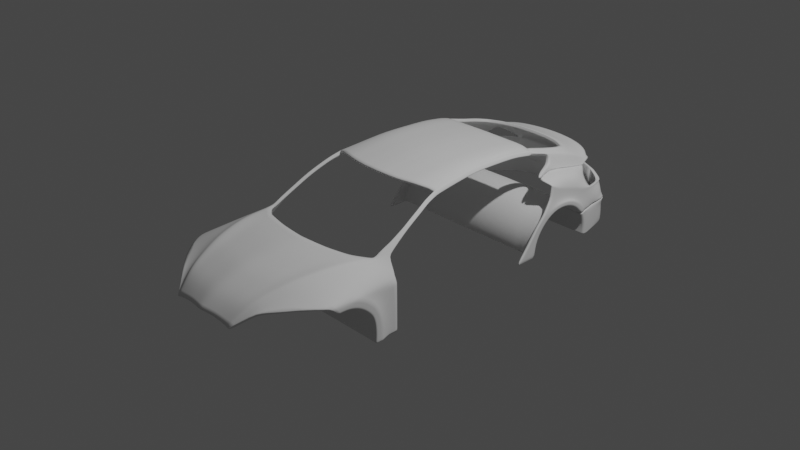 # Source: Trunk.blend  (saved by Blender 3.2.14; exported with 4.5.12 LTS)
import bpy
from mathutils import Matrix  # noqa: F401  (used for matrix-valued properties, if any)

bpy.ops.wm.read_factory_settings(use_empty=True)
scene = bpy.context.scene
scene.name = 'Scene'

# ---- collections
col_collection = bpy.data.collections.new('Collection'); scene.collection.children.link(col_collection)
col_refs = bpy.data.collections.new('Refs'); scene.collection.children.link(col_refs)
col_car_body = bpy.data.collections.new('Car_body'); scene.collection.children.link(col_car_body)

# ---- node groups
ng_auto_smooth = bpy.data.node_groups.new('Auto Smooth', 'GeometryNodeTree')
_s = ng_auto_smooth.interface.new_socket(name='Geometry', in_out='OUTPUT', socket_type='NodeSocketGeometry')
_s = ng_auto_smooth.interface.new_socket(name='Geometry', in_out='INPUT', socket_type='NodeSocketGeometry')
_s = ng_auto_smooth.interface.new_socket(name='Angle', in_out='INPUT', socket_type='NodeSocketFloat')
_s.subtype = 'ANGLE'
_s.min_value = 0.0
_s.max_value = 3.142
ng_auto_smooth.is_modifier = True
_N = ng_auto_smooth.nodes; _L = ng_auto_smooth.links
n0 = _N.new('NodeGroupOutput'); n0.name = 'Group Output'; n0.location = (480, -100)
n1 = _N.new('NodeGroupInput'); n1.name = 'Group Input'; n1.location = (-420, -300)
n2 = _N.new('NodeGroupInput'); n2.name = 'Group Input.001'; n2.location = (-60, -100)
n3 = _N.new('GeometryNodeSetShadeSmooth'); n3.name = 'Set Shade Smooth'; n3.location = (120, -100)
n3.domain = 'EDGE'
n4 = _N.new('GeometryNodeSetShadeSmooth'); n4.name = 'Set Shade Smooth.001'; n4.location = (300, -100)
n5 = _N.new('GeometryNodeInputMeshEdgeAngle'); n5.name = 'Edge Angle'; n5.location = (-420, -220)
n6 = _N.new('GeometryNodeInputEdgeSmooth'); n6.name = 'Is Edge Smooth'; n6.location = (-60, -160)
n7 = _N.new('GeometryNodeInputShadeSmooth'); n7.name = 'Is Face Smooth'; n7.location = (-240, -340)
n8 = _N.new('FunctionNodeBooleanMath'); n8.name = 'Boolean Math'; n8.location = (-60, -220)
n9 = _N.new('FunctionNodeCompare'); n9.name = 'Compare'; n9.location = (-240, -180)
n9.operation = 'LESS_EQUAL'
_L.new(n5.outputs[0], n9.inputs[0])
_L.new(n4.outputs[0], n0.inputs[0])
_L.new(n1.outputs[1], n9.inputs[1])
_L.new(n9.outputs[0], n8.inputs[0])
_L.new(n7.outputs[0], n8.inputs[1])
_L.new(n2.outputs[0], n3.inputs[0])
_L.new(n6.outputs[0], n3.inputs[1])
_L.new(n3.outputs[0], n4.inputs[0])
_L.new(n8.outputs[0], n3.inputs[2])
n0.is_active_output = True

# ---- world
world_world = bpy.data.worlds.new('World'); scene.world = world_world
world_world.use_nodes = True; world_world.node_tree.nodes.clear()
_N = world_world.node_tree.nodes; _L = world_world.node_tree.links
n0 = _N.new('ShaderNodeOutputWorld'); n0.name = 'World Output'; n0.location = (300, 300)
n1 = _N.new('ShaderNodeBackground'); n1.name = 'Background'; n1.location = (10, 300)
n1.inputs[0].default_value = (0.05088, 0.05088, 0.05088, 1.0)
_L.new(n1.outputs[0], n0.inputs[0])
n0.is_active_output = True
world_world.color = (0.05088, 0.05088, 0.05088)
world_world.use_sun_shadow = False
world_world.sun_shadow_jitter_overblur = 0.0

# ---- cameras
cam_camera = bpy.data.cameras.new('Camera')
cam_camera.clip_end = 100.0
cam_camera.ortho_scale = 7.314

# ---- lights
light_light = bpy.data.lights.new('Light', 'POINT')
light_light.transmission_factor = 0.0
light_light.energy = 1000.0
light_light.shadow_soft_size = 0.1
light_light.shadow_maximum_resolution = 0.006
light_light.use_absolute_resolution = True

# ---- meshes
me_plane = bpy.data.meshes.new('Plane')
me_plane.from_pydata([(0.3862, -2.395, -0.1115), (-8.134e-19, -2.426, -0.06539), (0.0, -1.251, 0.2435), (1.045e-17, -1.529, 0.2477), (1.288e-17, -1.789, 0.2102), (0.7232, -2.064, 0.06678), (1.336e-17, -2.121, 0.1283), (0.5654, -2.212, 0.04166), (8.658e-18, -2.288, 0.05776), (1.454e-17, -1.954, 0.1848), (0.08163, -2.415, -0.06813), (0.1622, -2.404, -0.07088), (0.346, -2.397, -0.09748), (0.3728, -2.398, -0.1034), (0.7258, -1.049, 0.2195), (0.592, -1.155, 0.235), (0.3088, -1.213, 0.2324), (0.1508, -1.234, 0.2379), (0.6877, -1.373, 0.2634), (0.5557, -1.422, 0.2377), (0.2856, -1.457, 0.2421), (0.1415, -1.493, 0.2453), (0.6221, -1.663, 0.2361), (0.4985, -1.705, 0.2053), (0.2445, -1.731, 0.2078), (0.1222, -1.76, 0.209), (0.512, -2.034, 0.143), (0.4305, -2.061, 0.1224), (0.2039, -2.081, 0.1243), (0.1019, -2.101, 0.1263), (0.4542, -2.212, 0.07254), (0.3927, -2.243, 0.05565), (0.1845, -2.257, 0.05812), (0.09491, -2.27, 0.06048), (0.5692, -1.846, 0.205), (0.4647, -1.876, 0.1787), (0.2242, -1.905, 0.1816), (0.1121, -1.929, 0.1832), (0.3861, -2.396, -0.11), (0.752, -1.019, 0.2187), (0.7203, -1.37, 0.231), (0.6524, -1.661, 0.203), (0.5378, -2.032, 0.1088), (0.4794, -2.209, 0.03844), (0.6028, -1.844, 0.1699), (0.8546, -0.9586, 0.1523), (0.8789, -1.267, 0.1581), (0.8801, -1.578, 0.141), (0.8207, -1.948, 0.07731), (0.8705, -1.777, 0.1097), (0.9242, -0.9156, 0.06074), (0.9485, -1.177, 0.06107), (0.9842, -1.515, 0.06602), (0.9842, -1.728, 0.06476), (0.9498, -0.9169, 0.0002975), (0.9491, -1.138, 0.0006297), (0.9842, -1.363, 0.0156), (0.9498, -0.9169, -0.08212), (0.9484, -1.097, -0.08149), (0.9842, -1.246, -0.07415), (0.9498, -0.9169, -0.1865), (0.9484, -1.062, -0.1858), (0.9842, -1.173, -0.1767), (0.9498, -0.9169, -0.3257), (0.9484, -1.035, -0.3249), (0.9842, -1.14, -0.3123), (0.9498, -0.9169, -0.4393), (0.9484, -1.028, -0.4386), (0.9842, -1.135, -0.4293), (0.9498, -0.9169, -0.5134), (0.9484, -1.021, -0.5134), (0.9842, -1.134, -0.5134), (0.755, -0.9256, 0.2685), (0.7916, -0.9041, 0.2448), (0.8163, -0.8915, 0.2122), (0.7573, -0.8236, 0.3131), (0.7857, -0.8075, 0.2976), (0.8042, -0.7982, 0.2775), (0.7522, -0.712, 0.3678), (0.7716, -0.7018, 0.3556), (0.7886, -0.6959, 0.3402), (0.748, -0.6403, 0.4043), (0.7653, -0.6301, 0.3931), (0.777, -0.6242, 0.3777), (0.7369, -0.5532, 0.4496), (0.7542, -0.543, 0.4385), (0.7659, -0.5371, 0.4231), (0.721, -0.4473, 0.4983), (0.7382, -0.4371, 0.4871), (0.75, -0.4312, 0.4717), (0.6967, -0.3197, 0.5549), (0.714, -0.3096, 0.5438), (0.7257, -0.3036, 0.5283), (0.6777, -0.1858, 0.5948), (0.6853, -0.1813, 0.59), (0.7024, -0.1788, 0.5526), (0.6068, -0.2033, 0.613), (0.5358, -0.2314, 0.6242), (0.4541, -0.2558, 0.6315), (0.3778, -0.2717, 0.6315), (0.2998, -0.2866, 0.6315), (0.2061, -0.2992, 0.6334), (0.1298, -0.3034, 0.6334), (0.05136, -0.3066, 0.6352), (0.0001766, -0.3085, 0.6345), (0.257, -2.398, -0.08226), (0.4466, -1.186, 0.2321), (0.4206, -1.44, 0.2399), (0.3715, -1.718, 0.2065), (0.3172, -2.071, 0.1233), (0.2886, -2.25, 0.05688), (0.3445, -1.89, 0.1801), (0.6452, -0.1938, 0.6042), (0.6614, -0.1898, 0.5994), (0.982, -1.521, -0.02307), (0.982, -1.648, -0.02522), (0.982, -1.393, -0.06766), (0.982, -1.307, -0.1386), (0.982, -1.239, -0.2102), (0.982, -1.21, -0.3126), (0.982, -1.205, -0.4262), (0.982, -1.209, -0.5134), (-7.451e-06, -1.521, -0.02307), (-7.451e-06, -1.648, -0.02522), (-7.451e-06, -1.393, -0.06766), (-7.451e-06, -1.307, -0.1386), (-7.451e-06, -1.239, -0.2102), (-7.451e-06, -1.21, -0.3126), (-7.451e-06, -1.205, -0.4262), (-7.451e-06, -1.209, -0.5102), (0.9607, -1.21, -0.3126), (0.9607, -1.205, -0.4262), (0.9607, -1.307, -0.1386), (0.9607, -1.239, -0.2102), (0.9607, -1.521, -0.02307), (0.9607, -1.393, -0.06766), (0.9607, -1.209, -0.5102), (0.9607, -1.648, -0.02522), (0.6407, 0.3957, 0.6481), (0.6482, 0.4001, 0.6432), (0.6654, 0.4027, 0.6086), (0.5894, 0.3759, 0.6679), (0.5358, 0.3501, 0.6802), (0.4541, 0.3257, 0.6875), (0.3778, 0.3098, 0.6875), (0.2998, 0.2949, 0.6875), (0.2061, 0.2823, 0.6894), (0.1298, 0.278, 0.6894), (0.05136, 0.2749, 0.6912), (0.0001766, 0.273, 0.6905), (0.6081, 0.3876, 0.6601), (0.6244, 0.3917, 0.6553), (0.632, 0.9626, 0.6279), (0.6396, 0.9671, 0.623), (0.6568, 0.9697, 0.5856), (0.5831, 0.9356, 0.6481), (0.5358, 0.9171, 0.6572), (0.4541, 0.8927, 0.6646), (0.3778, 0.8768, 0.6646), (0.2998, 0.8618, 0.6646), (0.2061, 0.8492, 0.6664), (0.1298, 0.845, 0.6664), (0.05136, 0.8418, 0.6682), (0.0001766, 0.8399, 0.6675), (0.5995, 0.9546, 0.6372), (0.6158, 0.9586, 0.6324), (0.6424, 1.242, 0.5815), (0.65, 1.242, 0.5766), (0.6671, 1.242, 0.5393), (0.5872, 1.242, 0.5975), (0.5358, 1.242, 0.6109), (0.4541, 1.242, 0.6182), (0.3778, 1.242, 0.6182), (0.2998, 1.242, 0.6182), (0.2061, 1.242, 0.62), (0.1298, 1.242, 0.62), (0.05136, 1.242, 0.6219), (0.0001766, 1.242, 0.6212), (0.6099, 1.242, 0.5908), (0.6261, 1.242, 0.586), (0.1298, -0.1403, 0.6491), (0.2061, -0.1361, 0.6491), (0.05136, -0.1435, 0.6509), (0.6326, -0.03069, 0.6199), (0.6469, -0.02667, 0.6151), (0.5953, -0.04246, 0.6308), (0.6631, -0.02264, 0.6106), (0.0001766, -0.1454, 0.6502), (0.5358, -0.06822, 0.6399), (0.6707, -0.0182, 0.6057), (0.4541, -0.0926, 0.6472), (0.6879, -0.01561, 0.5683), (0.3778, -0.1085, 0.6472), (0.2998, -0.1234, 0.6472)], [], [(41, 47, 46, 40), (44, 49, 47, 41), (5, 48, 49, 44, 42), (43, 7, 5, 42), (38, 0, 7, 43), (39, 45, 73, 72), (6, 29, 37, 9), (29, 28, 36, 37), (109, 27, 35, 111), (27, 26, 34, 35), (1, 10, 33, 8), (10, 11, 32, 33), (105, 12, 31, 110), (12, 13, 30, 31), (8, 33, 29, 6), (33, 32, 28, 29), (110, 31, 27, 109), (31, 30, 26, 27), (9, 37, 25, 4), (37, 36, 24, 25), (111, 35, 23, 108), (35, 34, 22, 23), (4, 25, 21, 3), (25, 24, 20, 21), (108, 23, 19, 107), (23, 22, 18, 19), (3, 21, 17, 2), (21, 20, 16, 17), (107, 19, 15, 106), (19, 18, 14, 15), (26, 42, 44, 34), (13, 38, 43, 30), (30, 43, 42, 26), (34, 44, 41, 22), (22, 41, 40, 18), (18, 40, 39, 14), (46, 47, 52, 51), (47, 49, 53, 52), (45, 46, 51, 50), (49, 48, 53), (51, 52, 56, 55), (50, 51, 55, 54), (55, 56, 59, 58), (54, 55, 58, 57), (58, 59, 62, 61), (57, 58, 61, 60), (61, 62, 65, 64), (60, 61, 64, 63), (64, 65, 68, 67), (63, 64, 67, 66), (67, 68, 71, 70), (66, 67, 70, 69), (45, 50, 74, 73), (72, 73, 76, 75), (73, 74, 77, 76), (75, 76, 79, 78), (76, 77, 80, 79), (78, 79, 82, 81), (79, 80, 83, 82), (81, 82, 85, 84), (82, 83, 86, 85), (84, 85, 88, 87), (85, 86, 89, 88), (87, 88, 91, 90), (88, 89, 92, 91), (90, 91, 94, 93), (91, 92, 95, 94), (189, 139, 138, 186), (20, 107, 106, 16), (24, 108, 107, 20), (36, 111, 108, 24), (32, 110, 109, 28), (11, 105, 110, 32), (28, 109, 111, 36), (65, 62, 118, 119), (56, 52, 114, 116), (68, 65, 119, 120), (59, 56, 116, 117), (71, 68, 120, 121), (52, 53, 115, 114), (62, 59, 117, 118), (131, 130, 127, 128), (133, 132, 125, 126), (135, 134, 122, 124), (136, 131, 128, 129), (130, 133, 126, 127), (132, 135, 124, 125), (134, 137, 123, 122), (114, 115, 137, 134), (117, 116, 135, 132), (119, 118, 133, 130), (121, 120, 131, 136), (116, 114, 134, 135), (118, 117, 132, 133), (120, 119, 130, 131), (181, 146, 147, 180), (180, 147, 148, 182), (184, 151, 150, 183), (183, 150, 141, 185), (138, 139, 153, 152), (182, 148, 149, 187), (186, 138, 151, 184), (185, 141, 142, 188), (188, 142, 143, 190), (189, 191, 140, 139), (190, 143, 144, 192), (192, 144, 145, 193), (193, 145, 146, 181), (152, 153, 167, 166), (146, 145, 159, 160), (147, 146, 160, 161), (139, 140, 154, 153), (148, 147, 161, 162), (141, 150, 164, 155), (149, 148, 162, 163), (142, 141, 155, 156), (150, 151, 165, 164), (143, 142, 156, 157), (151, 138, 152, 165), (144, 143, 157, 158), (145, 144, 158, 159), (160, 159, 173, 174), (93, 94, 189, 186), (161, 160, 174, 175), (153, 154, 168, 167), (162, 161, 175, 176), (155, 164, 178, 169), (163, 162, 176, 177), (156, 155, 169, 170), (164, 165, 179, 178), (157, 156, 170, 171), (165, 152, 166, 179), (158, 157, 171, 172), (159, 158, 172, 173), (100, 193, 181, 101), (99, 192, 193, 100), (98, 190, 192, 99), (94, 95, 191, 189), (97, 188, 190, 98), (96, 185, 188, 97), (93, 186, 184, 113), (103, 182, 187, 104), (112, 183, 185, 96), (113, 184, 183, 112), (102, 180, 182, 103), (101, 181, 180, 102), (40, 46, 45, 39)])
me_plane.polygons.foreach_set('use_smooth', [True] * 147)
_k = {(0, 38): 0.2902, (2, 17): 0.30196, (5, 7): 0.2902, (0, 7): 0.2902, (1, 10): 0.2902, (10, 11): 0.2902, (12, 105): 0.2902, (12, 13): 0.2902, (14, 39): 0.30196, (14, 15): 0.30196, (16, 106): 0.30196, (16, 17): 0.30196, (13, 38): 0.2902, (5, 48): 0.2902, (52, 53): 0.2902, (48, 53): 0.2902, (52, 56): 0.82353, (50, 54): 0.2902, (56, 59): 1.0, (54, 57): 0.2902, (59, 62): 1.0, (57, 60): 0.2902, (62, 65): 1.0, (60, 63): 0.2902, (65, 68): 1.0, (63, 66): 0.2902, (69, 70): 0.2902, (70, 71): 0.2902, (68, 71): 1.0, (66, 69): 0.2902, (50, 74): 0.2902, (39, 72): 0.30196, (74, 77): 0.2902, (72, 75): 0.30196, (77, 80): 0.2902, (75, 78): 0.30196, (80, 83): 0.2902, (78, 81): 0.30196, (83, 86): 0.2902, (81, 84): 0.30196, (86, 89): 0.2902, (84, 87): 0.30196, (89, 92): 0.2902, (87, 90): 0.30196, (92, 95): 0.2902, (90, 93): 0.30196, (96, 112): 0.30196, (96, 97): 0.30196, (97, 98): 0.30196, (98, 99): 0.30196, (99, 100): 0.30196, (100, 101): 0.30196, (101, 102): 0.30196, (102, 103): 0.30196, (103, 104): 0.30196, (11, 105): 0.2902, (15, 106): 0.30196, (112, 113): 0.30196, (93, 113): 0.30196, (114, 115): 0.2902, (114, 116): 0.2902, (116, 117): 0.2902, (117, 118): 0.2902, (118, 119): 0.2902, (119, 120): 0.2902, (120, 121): 0.2902, (141, 150): 0.30196, (141, 142): 0.30196, (142, 143): 0.30196, (143, 144): 0.30196, (144, 145): 0.30196, (145, 146): 0.30196, (146, 147): 0.30196, (147, 148): 0.30196, (148, 149): 0.30196, (150, 151): 0.30196, (138, 151): 0.30196, (93, 186): 1.0, (155, 164): 0.30196, (155, 156): 0.30196, (156, 157): 0.30196, (157, 158): 0.30196, (158, 159): 0.30196, (159, 160): 0.30196, (160, 161): 0.30196, (161, 162): 0.30196, (162, 163): 0.30196, (164, 165): 0.30196, (152, 165): 0.30196, (138, 152): 1.0, (169, 178): 0.30196, (169, 170): 0.30196, (170, 171): 0.30196, (171, 172): 0.30196, (172, 173): 0.30196, (173, 174): 0.30196, (174, 175): 0.30196, (175, 176): 0.30196, (176, 177): 0.30196, (178, 179): 0.30196, (166, 179): 0.30196, (152, 166): 1.0, (138, 186): 1.0}
me_plane.attributes.new('crease_edge', 'FLOAT', 'EDGE').data.foreach_set('value', [_k.get((min(e.vertices), max(e.vertices)), 0.0) for e in me_plane.edges])
_uv = me_plane.uv_layers.new(name='UVMap')
_uv.uv.foreach_set('vector', [0.9598, 0.5579, 0.9999, 0.5538, 1.0, 0.7705, 0.9598, 0.7705, 0.9568, 0.4229, 0.997, 0.4228, 0.9999, 0.5538, 0.9598, 0.5579, 0.9962, 0.2607, 0.9959, 0.2834, 0.997, 0.4228, 0.9568, 0.4229, 0.9558, 0.2834, 0.9576, 0.1393, 0.9978, 0.1394, 0.9962, 0.2607, 0.9558, 0.2834, 0.9553, 4.899e-05, 1.0, 0.0, 0.9978, 0.1394, 0.9576, 0.1393, 0.9598, 1.0, 1.0, 1.0, 1.0, 1.0, 0.9598, 1.0, 0.4967, 0.2835, 0.5965, 0.2835, 0.5977, 0.423, 0.4979, 0.423, 0.5965, 0.2835, 0.6964, 0.2835, 0.6975, 0.4229, 0.5977, 0.423, 0.7463, 0.2834, 0.7962, 0.2834, 0.7973, 0.4229, 0.7474, 0.4229, 0.7962, 0.2834, 0.9404, 0.2834, 0.9415, 0.4229, 0.7973, 0.4229, 0.5, 0.0, 0.6, 0.0, 0.5974, 0.1393, 0.4974, 0.1393, 0.6, 0.0, 0.7, 0.0, 0.6975, 0.1393, 0.5974, 0.1393, 0.8096, 1.059e-05, 0.911, 2.861e-05, 0.7976, 0.1393, 0.7476, 0.1393, 0.911, 2.861e-05, 0.9411, 3.636e-05, 0.9421, 0.1393, 0.7976, 0.1393, 0.4974, 0.1393, 0.5974, 0.1393, 0.5965, 0.2835, 0.4967, 0.2835, 0.5974, 0.1393, 0.6975, 0.1393, 0.6964, 0.2835, 0.5965, 0.2835, 0.7476, 0.1393, 0.7976, 0.1393, 0.7962, 0.2834, 0.7463, 0.2834, 0.7976, 0.1393, 0.9421, 0.1393, 0.9404, 0.2834, 0.7962, 0.2834, 0.4979, 0.423, 0.5977, 0.423, 0.6, 0.5579, 0.5, 0.5579, 0.5977, 0.423, 0.6975, 0.4229, 0.7, 0.5579, 0.6, 0.5579, 0.7474, 0.4229, 0.7973, 0.4229, 0.8, 0.5579, 0.75, 0.5579, 0.7973, 0.4229, 0.9415, 0.4229, 0.9444, 0.5579, 0.8, 0.5579, 0.5, 0.5579, 0.6, 0.5579, 0.6, 0.7705, 0.5, 0.7705, 0.6, 0.5579, 0.7, 0.5579, 0.7, 0.7705, 0.6, 0.7705, 0.75, 0.5579, 0.8, 0.5579, 0.8, 0.7705, 0.75, 0.7705, 0.8, 0.5579, 0.9444, 0.5579, 0.9444, 0.7705, 0.8, 0.7705, 0.5, 0.7705, 0.6, 0.7705, 0.6, 1.0, 0.5, 1.0, 0.6, 0.7705, 0.7, 0.7705, 0.7, 1.0, 0.6, 1.0, 0.75, 0.7705, 0.8, 0.7705, 0.8697, 0.9685, 0.7851, 0.9893, 0.8, 0.7705, 0.9444, 0.7705, 0.9444, 1.0, 0.8697, 0.9685, 0.9404, 0.2834, 0.9558, 0.2834, 0.9568, 0.4229, 0.9415, 0.4229, 0.9411, 3.636e-05, 0.9553, 4.899e-05, 0.9576, 0.1393, 0.9421, 0.1393, 0.9421, 0.1393, 0.9576, 0.1393, 0.9558, 0.2834, 0.9404, 0.2834, 0.9415, 0.4229, 0.9568, 0.4229, 0.9598, 0.5579, 0.9444, 0.5579, 0.9444, 0.5579, 0.9598, 0.5579, 0.9598, 0.7705, 0.9444, 0.7705, 0.9444, 0.7705, 0.9598, 0.7705, 0.9598, 1.0, 0.9444, 1.0, 1.0, 0.7705, 0.9999, 0.5538, 1.0, 0.5579, 1.0, 0.7705, 0.9999, 0.5538, 0.997, 0.4228, 0.997, 0.4228, 1.0, 0.5579, 1.0, 1.0, 1.0, 0.7705, 1.0, 0.7705, 1.0, 1.0, 0.997, 0.4228, 0.9959, 0.2834, 0.997, 0.4228, 1.0, 0.7705, 1.0, 0.5579, 1.0, 0.5579, 1.0, 0.7705, 1.0, 1.0, 1.0, 0.7705, 1.0, 0.7705, 1.0, 1.0, 1.0, 0.7705, 1.0, 0.5579, 1.0, 0.5579, 1.0, 0.762, 1.0, 1.0, 1.0, 0.7705, 1.0, 0.762, 1.0, 1.0, 1.0, 0.762, 1.0, 0.5579, 1.0, 0.5579, 1.0, 0.762, 1.0, 1.0, 1.0, 0.762, 1.0, 0.762, 1.0, 1.0, 1.0, 0.762, 1.0, 0.5579, 1.0, 0.5579, 1.0, 0.762, 1.0, 1.0, 1.0, 0.762, 1.0, 0.762, 1.0, 1.0, 1.0, 0.762, 1.0, 0.5579, 1.0, 0.5579, 1.0, 0.762, 1.0, 1.0, 1.0, 0.762, 1.0, 0.762, 1.0, 1.0, 1.0, 0.762, 1.0, 0.5579, 1.0, 0.5579, 1.0, 0.762, 1.0, 1.0, 1.0, 0.762, 1.0, 0.762, 1.0, 1.0, 1.0, 1.0, 1.0, 1.0, 1.0, 1.0, 1.0, 1.0, 0.9598, 1.0, 1.0, 1.0, 1.0, 1.0, 0.9598, 1.0, 1.0, 1.0, 1.0, 1.0, 1.0, 1.0, 1.0, 1.0, 0.9598, 1.0, 1.0, 1.0, 1.0, 1.0, 0.9598, 1.0, 1.0, 1.0, 1.0, 1.0, 1.0, 1.0, 1.0, 1.0, 0.9598, 1.0, 1.0, 1.0, 1.0, 1.0, 0.9598, 1.0, 1.0, 1.0, 1.0, 1.0, 1.0, 1.0, 1.0, 1.0, 0.9598, 1.0, 1.0, 1.0, 1.0, 1.0, 0.9598, 1.0, 1.0, 1.0, 1.0, 1.0, 1.0, 1.0, 1.0, 1.0, 0.9598, 1.0, 1.0, 1.0, 1.0, 1.0, 0.9598, 1.0, 1.0, 1.0, 1.0, 1.0, 1.0, 1.0, 1.0, 1.0, 0.9598, 1.0, 1.0, 1.0, 1.0, 1.0, 0.9598, 1.0, 1.0, 1.0, 1.0, 1.0, 1.0, 1.0, 1.0, 1.0, 0.9598, 1.0, 1.0, 1.0, 1.0, 1.0, 0.9598, 1.0, 1.0, 1.0, 1.0, 1.0, 1.0, 1.0, 1.0, 1.0, 1.0, 1.0, 1.0, 1.0, 0.9598, 1.0, 0.9598, 1.0, 0.7, 0.7705, 0.75, 0.7705, 0.7851, 0.9893, 0.7, 1.0, 0.7, 0.5579, 0.75, 0.5579, 0.75, 0.7705, 0.7, 0.7705, 0.6975, 0.4229, 0.7474, 0.4229, 0.75, 0.5579, 0.7, 0.5579, 0.6975, 0.1393, 0.7476, 0.1393, 0.7463, 0.2834, 0.6964, 0.2835, 0.7, 0.0, 0.8096, 1.059e-05, 0.7476, 0.1393, 0.6975, 0.1393, 0.6964, 0.2835, 0.7463, 0.2834, 0.7474, 0.4229, 0.6975, 0.4229, 1.0, 0.5579, 1.0, 0.5579, 1.0, 0.5579, 1.0, 0.5579, 1.0, 0.5579, 1.0, 0.5579, 1.0, 0.5579, 1.0, 0.5579, 1.0, 0.5579, 1.0, 0.5579, 1.0, 0.5579, 1.0, 0.5579, 1.0, 0.5579, 1.0, 0.5579, 1.0, 0.5579, 1.0, 0.5579, 1.0, 0.5579, 1.0, 0.5579, 1.0, 0.5579, 1.0, 0.5579, 1.0, 0.5579, 0.997, 0.4228, 0.997, 0.4228, 1.0, 0.5579, 1.0, 0.5579, 1.0, 0.5579, 1.0, 0.5579, 1.0, 0.5579, 1.0, 0.5579, 1.0, 0.5579, 1.0, 0.5579, 1.0, 0.5579, 1.0, 0.5579, 1.0, 0.5579, 1.0, 0.5579, 1.0, 0.5579, 1.0, 0.5579, 1.0, 0.5579, 1.0, 0.5579, 1.0, 0.5579, 1.0, 0.5579, 1.0, 0.5579, 1.0, 0.5579, 1.0, 0.5579, 1.0, 0.5579, 1.0, 0.5579, 1.0, 0.5579, 1.0, 0.5579, 1.0, 0.5579, 1.0, 0.5579, 1.0, 0.5579, 1.0, 0.5579, 1.0, 0.5579, 0.997, 0.4228, 0.997, 0.4228, 1.0, 0.5579, 1.0, 0.5579, 0.997, 0.4228, 0.997, 0.4228, 1.0, 0.5579, 1.0, 0.5579, 1.0, 0.5579, 1.0, 0.5579, 1.0, 0.5579, 1.0, 0.5579, 1.0, 0.5579, 1.0, 0.5579, 1.0, 0.5579, 1.0, 0.5579, 1.0, 0.5579, 1.0, 0.5579, 1.0, 0.5579, 1.0, 0.5579, 1.0, 0.5579, 1.0, 0.5579, 1.0, 0.5579, 1.0, 0.5579, 1.0, 0.5579, 1.0, 0.5579, 1.0, 0.5579, 1.0, 0.5579, 1.0, 0.5579, 1.0, 0.5579, 1.0, 0.5579, 0.0, 0.0, 0.0, 0.0, 0.0, 0.0, 0.0, 0.0, 0.0, 0.0, 0.0, 0.0, 0.0, 0.0, 0.0, 0.0, 0.0, 0.0, 0.0, 0.0, 0.0, 0.0, 0.0, 0.0, 0.0, 0.0, 0.0, 0.0, 0.0, 0.0, 0.0, 0.0, 0.9598, 1.0, 1.0, 1.0, 1.0, 1.0, 0.9598, 1.0, 0.0, 0.0, 0.0, 0.0, 0.0, 0.0, 0.0, 0.0, 0.0, 0.0, 0.0, 0.0, 0.0, 0.0, 0.0, 0.0, 0.0, 0.0, 0.0, 0.0, 0.0, 0.0, 0.0, 0.0, 0.0, 0.0, 0.0, 0.0, 0.0, 0.0, 0.0, 0.0, 1.0, 1.0, 1.0, 1.0, 1.0, 1.0, 1.0, 1.0, 0.0, 0.0, 0.0, 0.0, 0.0, 0.0, 0.0, 0.0, 0.0, 0.0, 0.0, 0.0, 0.0, 0.0, 0.0, 0.0, 0.0, 0.0, 0.0, 0.0, 0.0, 0.0, 0.0, 0.0, 0.9598, 1.0, 1.0, 1.0, 1.0, 1.0, 0.9598, 1.0, 0.0, 0.0, 0.0, 0.0, 0.0, 0.0, 0.0, 0.0, 0.0, 0.0, 0.0, 0.0, 0.0, 0.0, 0.0, 0.0, 1.0, 1.0, 1.0, 1.0, 1.0, 1.0, 1.0, 1.0, 0.0, 0.0, 0.0, 0.0, 0.0, 0.0, 0.0, 0.0, 0.0, 0.0, 0.0, 0.0, 0.0, 0.0, 0.0, 0.0, 0.0, 0.0, 0.0, 0.0, 0.0, 0.0, 0.0, 0.0, 0.0, 0.0, 0.0, 0.0, 0.0, 0.0, 0.0, 0.0, 0.0, 0.0, 0.0, 0.0, 0.0, 0.0, 0.0, 0.0, 0.0, 0.0, 0.0, 0.0, 0.0, 0.0, 0.0, 0.0, 0.0, 0.0, 0.0, 0.0, 0.0, 0.0, 0.0, 0.0, 0.0, 0.0, 0.0, 0.0, 0.0, 0.0, 0.0, 0.0, 0.0, 0.0, 0.0, 0.0, 0.0, 0.0, 0.0, 0.0, 0.0, 0.0, 0.0, 0.0, 0.0, 0.0, 0.0, 0.0, 0.9598, 1.0, 1.0, 1.0, 1.0, 1.0, 0.9598, 1.0, 0.0, 0.0, 0.0, 0.0, 0.0, 0.0, 0.0, 0.0, 1.0, 1.0, 1.0, 1.0, 1.0, 1.0, 1.0, 1.0, 0.0, 0.0, 0.0, 0.0, 0.0, 0.0, 0.0, 0.0, 0.0, 0.0, 0.0, 0.0, 0.0, 0.0, 0.0, 0.0, 0.0, 0.0, 0.0, 0.0, 0.0, 0.0, 0.0, 0.0, 0.0, 0.0, 0.0, 0.0, 0.0, 0.0, 0.0, 0.0, 0.0, 0.0, 0.0, 0.0, 0.0, 0.0, 0.0, 0.0, 0.0, 0.0, 0.0, 0.0, 0.0, 0.0, 0.0, 0.0, 0.0, 0.0, 0.0, 0.0, 0.0, 0.0, 0.0, 0.0, 0.0, 0.0, 0.0, 0.0, 0.0, 0.0, 0.0, 0.0, 0.0, 0.0, 0.0, 0.0, 0.0, 0.0, 0.0, 0.0, 0.0, 0.0, 0.0, 0.0, 0.0, 0.0, 0.0, 0.0, 0.0, 0.0, 0.0, 0.0, 0.0, 0.0, 0.0, 0.0, 0.0, 0.0, 0.0, 0.0, 0.0, 0.0, 0.0, 0.0, 1.0, 1.0, 1.0, 1.0, 1.0, 1.0, 1.0, 1.0, 0.0, 0.0, 0.0, 0.0, 0.0, 0.0, 0.0, 0.0, 0.0, 0.0, 0.0, 0.0, 0.0, 0.0, 0.0, 0.0, 0.0, 0.0, 0.0, 0.0, 0.0, 0.0, 0.0, 0.0, 0.0, 0.0, 0.0, 0.0, 0.0, 0.0, 0.0, 0.0, 0.0, 0.0, 0.0, 0.0, 0.0, 0.0, 0.0, 0.0, 0.0, 0.0, 0.0, 0.0, 0.0, 0.0, 0.0, 0.0, 0.0, 0.0, 0.0, 0.0, 0.0, 0.0, 0.0, 0.0, 0.0, 0.0, 0.0, 0.0, 0.0, 0.0, 0.0, 0.0, 0.9598, 0.7705, 1.0, 0.7705, 1.0, 1.0, 0.9598, 1.0])
me_plane.update()
me_plane_002 = bpy.data.meshes.new('Plane.002')
me_plane_002.from_pydata([(0.65, 1.237, 0.5714), (0.6671, 1.238, 0.5645), (0.5753, 1.237, 0.5942), (0.65, 2.222, 0.2833), (0.6671, 2.204, 0.2519), (0.5358, 2.301, 0.3176), (0.3778, 2.368, 0.3249), (0.2061, 2.409, 0.3267), (0.0001766, 2.425, 0.3279), (0.3778, 2.227, 0.3065), (0.3778, 1.954, 0.4311), (0.2061, 1.99, 0.4305), (0.2061, 2.264, 0.3079), (0.65, 2.1, 0.2752), (0.65, 1.903, 0.3768), (0.65, 1.706, 0.4345), (0.65, 1.509, 0.4921), (0.6671, 2.083, 0.27), (0.6671, 1.89, 0.3699), (0.6671, 1.697, 0.4275), (0.6671, 1.504, 0.4851), (0.0001766, 1.997, 0.4326), (0.0001766, 2.278, 0.3088), (0.575, 1.518, 0.5175), (0.5754, 1.721, 0.469), (0.5358, 1.868, 0.4351), (0.5358, 2.169, 0.3009), (0.3786, 2.378, 0.1223), (0.4107, 2.356, 0.1207), (0.3251, 2.41, 0.1265), (0.2351, 2.412, 0.1265), (0.129, 2.414, 0.1265), (0.000178, 2.414, 0.1265), (0.3792, 2.333, 0.02378), (0.4491, 2.322, 0.02022), (0.2751, 2.381, -0.05396), (0.2136, 2.387, -0.05396), (0.119, 2.394, -0.05396), (0.0001812, 2.393, -0.05396), (0.2351, 2.329, 0.1265), (0.3251, 2.327, 0.1265), (0.129, 2.331, 0.1265), (0.000178, 2.331, 0.1265), (0.3786, 2.295, 0.1223), (0.2136, 2.304, -0.05396), (0.2751, 2.298, -0.05396), (0.119, 2.312, -0.05396), (0.0001812, 2.31, -0.05396), (0.3792, 2.25, 0.02378), (0.7077, 2.049, 0.2128), (0.7062, 1.991, 0.2203), (0.7072, 1.816, 0.254), (0.7073, 1.643, 0.2924), (0.7075, 1.454, 0.3153), (0.6881, 2.251, -0.003321), (0.6785, 2.284, 0.08114), (0.4156, 2.351, 0.108), (0.3787, 2.373, 0.1099), (0.3787, 2.29, 0.1099), (0.1277, 2.329, 0.1036), (0.0001784, 2.328, 0.1036), (0.3187, 2.323, 0.1036), (0.2324, 2.326, 0.1036), (0.6797, 2.279, 0.07044), (0.702, 2.071, 0.221), (0.7007, 2.004, 0.23), (0.7016, 1.826, 0.273), (0.7017, 1.651, 0.3141), (0.7019, 1.461, 0.3805), (0.8088, 1.21, 0.3298), (0.8031, 1.217, 0.3563), (0.3453, 2.415, -0.1097), (0.4706, 2.366, -0.105), (0.2772, 2.419, -0.1206), (0.2136, 2.424, -0.1253), (0.119, 2.428, -0.1253), (0.0001812, 2.428, -0.1253), (0.6914, 2.268, -0.1057), (0.2769, 2.413, -0.1101), (0.3506, 2.402, -0.08871), (0.4672, 2.359, -0.08528), (0.6909, 2.265, -0.08959), (0.2136, 2.418, -0.1141), (0.119, 2.423, -0.1141), (0.0001812, 2.422, -0.1141)], [], [(13, 3, 5, 26), (17, 4, 3, 13), (5, 6, 9, 26), (25, 26, 9, 10), (15, 24, 23, 16), (14, 25, 24, 15), (13, 26, 25, 14), (11, 12, 22, 21), (8, 7, 31, 32), (16, 23, 2, 0), (1, 20, 16, 0), (20, 19, 15, 16), (19, 18, 14, 15), (18, 17, 13, 14), (10, 9, 12, 11), (63, 56, 28, 55), (64, 65, 50, 49), (67, 68, 53, 52), (65, 66, 51, 50), (66, 67, 52, 51), (5, 29, 30, 6), (7, 6, 30, 31), (3, 4, 28, 27), (5, 3, 27, 29), (6, 7, 12, 9), (7, 8, 22, 12), (57, 56, 34, 33), (35, 36, 44, 45), (33, 35, 45, 48), (30, 29, 40, 39), (29, 27, 43, 40), (79, 80, 72, 71), (84, 83, 75, 76), (60, 59, 46, 47), (62, 61, 45, 44), (61, 58, 48, 45), (59, 62, 44, 46), (31, 30, 39, 41), (36, 37, 46, 44), (32, 31, 41, 42), (57, 33, 48, 58), (37, 38, 47, 46), (27, 57, 58, 43), (41, 39, 62, 59), (40, 43, 58, 61), (39, 40, 61, 62), (42, 41, 59, 60), (27, 28, 56, 57), (54, 34, 56, 63), (18, 19, 67, 66), (17, 18, 66, 65), (19, 20, 68, 67), (4, 17, 65, 64), (83, 82, 74, 75), (82, 78, 73, 74), (81, 80, 34, 54), (78, 79, 71, 73), (53, 68, 70, 69), (35, 33, 79, 78), (77, 72, 80, 81), (36, 35, 78, 82), (37, 36, 82, 83), (38, 37, 83, 84), (33, 34, 80, 79)])
me_plane_002.polygons.foreach_set('use_smooth', [True] * 64)
_k = {(0, 1): 0.60784, (0, 2): 0.60784, (5, 6): 0.17255, (6, 7): 0.17255, (7, 8): 0.17255, (3, 5): 0.17255, (1, 20): 1.0, (2, 23): 1.0, (23, 24): 1.0, (24, 25): 1.0, (10, 25): 1.0, (11, 21): 1.0, (10, 11): 1.0, (4, 28): 1.0, (49, 50): 1.0, (50, 51): 1.0, (51, 52): 1.0, (52, 53): 1.0, (55, 63): 1.0, (4, 64): 1.0, (28, 55): 1.0, (54, 63): 1.0, (49, 64): 1.0, (20, 68): 1.0, (53, 69): 1.0, (68, 70): 1.0, (71, 72): 0.65882, (73, 74): 0.65882, (74, 75): 0.65882, (75, 76): 0.65882, (71, 73): 0.65882, (72, 77): 0.65882, (77, 81): 1.0, (54, 81): 1.0}
me_plane_002.attributes.new('crease_edge', 'FLOAT', 'EDGE').data.foreach_set('value', [_k.get((min(e.vertices), max(e.vertices)), 0.0) for e in me_plane_002.edges])
_uv = me_plane_002.uv_layers.new(name='UVMap')
_uv.uv.foreach_set('vector', [0.0, 0.0, 0.0, 0.0, 0.0, 0.0, 0.0, 0.0, 0.0, 0.0, 0.0, 0.0, 0.0, 0.0, 0.0, 0.0, 0.0, 0.0, 0.0, 0.0, 0.0, 0.0, 0.0, 0.0, 0.0, 0.0, 0.0, 0.0, 0.0, 0.0, 0.0, 0.0, 0.0, 0.0, 0.0, 0.0, 0.0, 0.0, 0.0, 0.0, 0.0, 0.0, 0.0, 0.0, 0.0, 0.0, 0.0, 0.0, 0.0, 0.0, 0.0, 0.0, 0.0, 0.0, 0.0, 0.0, 0.0, 0.0, 0.0, 0.0, 0.0, 0.0, 0.0, 0.0, 0.0, 0.0, 0.0, 0.0, 0.0, 0.0, 0.0, 0.0, 0.0, 0.0, 0.0, 0.0, 0.0, 0.0, 0.0, 0.0, 0.0, 0.0, 0.0, 0.0, 0.0, 0.0, 0.0, 0.0, 0.0, 0.0, 0.0, 0.0, 0.0, 0.0, 0.0, 0.0, 0.0, 0.0, 0.0, 0.0, 0.0, 0.0, 0.0, 0.0, 0.0, 0.0, 0.0, 0.0, 0.0, 0.0, 0.0, 0.0, 0.0, 0.0, 0.0, 0.0, 0.0, 0.0, 0.0, 0.0, 0.0, 0.0, 0.0, 0.0, 0.0, 0.0, 0.0, 0.0, 0.0, 0.0, 0.0, 0.0, 0.0, 0.0, 0.0, 0.0, 0.0, 0.0, 0.0, 0.0, 0.0, 0.0, 0.0, 0.0, 0.0, 0.0, 0.0, 0.0, 0.0, 0.0, 0.0, 0.0, 0.0, 0.0, 0.0, 0.0, 0.0, 0.0, 0.0, 0.0, 0.0, 0.0, 0.0, 0.0, 0.0, 0.0, 0.0, 0.0, 0.0, 0.0, 0.0, 0.0, 0.0, 0.0, 0.0, 0.0, 0.0, 0.0, 0.0, 0.0, 0.0, 0.0, 0.0, 0.0, 0.0, 0.0, 0.0, 0.0, 0.0, 0.0, 0.0, 0.0, 0.0, 0.0, 0.0, 0.0, 0.0, 0.0, 0.0, 0.0, 0.0, 0.0, 0.0, 0.0, 0.0, 0.0, 0.0, 0.0, 0.0, 0.0, 0.0, 0.0, 0.0, 0.0, 0.0, 0.0, 0.0, 0.0, 0.0, 0.0, 0.0, 0.0, 0.0, 0.0, 0.0, 0.0, 0.0, 0.0, 0.0, 0.0, 0.0, 0.0, 0.0, 0.0, 0.0, 0.0, 0.0, 0.0, 0.0, 0.0, 0.0, 0.0, 0.0, 0.0, 0.0, 0.0, 0.0, 0.0, 0.0, 0.0, 0.0, 0.0, 0.0, 0.0, 0.0, 0.0, 0.0, 0.0, 0.0, 0.0, 0.0, 0.0, 0.0, 0.0, 0.0, 0.0, 0.0, 0.0, 0.0, 0.0, 0.0, 0.0, 0.0, 0.0, 0.0, 0.0, 0.0, 0.0, 0.0, 0.0, 0.0, 0.0, 0.0, 0.0, 0.0, 0.0, 0.0, 0.0, 0.0, 0.0, 0.0, 0.0, 0.0, 0.0, 0.0, 0.0, 0.0, 0.0, 0.0, 0.0, 0.0, 0.0, 0.0, 0.0, 0.0, 0.0, 0.0, 0.0, 0.0, 0.0, 0.0, 0.0, 0.0, 0.0, 0.0, 0.0, 0.0, 0.0, 0.0, 0.0, 0.0, 0.0, 0.0, 0.0, 0.0, 0.0, 0.0, 0.0, 0.0, 0.0, 0.0, 0.0, 0.0, 0.0, 0.0, 0.0, 0.0, 0.0, 0.0, 0.0, 0.0, 0.0, 0.0, 0.0, 0.0, 0.0, 0.0, 0.0, 0.0, 0.0, 0.0, 0.0, 0.0, 0.0, 0.0, 0.0, 0.0, 0.0, 0.0, 0.0, 0.0, 0.0, 0.0, 0.0, 0.0, 0.0, 0.0, 0.0, 0.0, 0.0, 0.0, 0.0, 0.0, 0.0, 0.0, 0.0, 0.0, 0.0, 0.0, 0.0, 0.0, 0.0, 0.0, 0.0, 0.0, 0.0, 0.0, 0.0, 0.0, 0.0, 0.0, 0.0, 0.0, 0.0, 0.0, 0.0, 0.0, 0.0, 0.0, 0.0, 0.0, 0.0, 0.0, 0.0, 0.0, 0.0, 0.0, 0.0, 0.0, 0.0, 0.0, 0.0, 0.0, 0.0, 0.0, 0.0, 0.0, 0.0, 0.0, 0.0, 0.0, 0.0, 0.0, 0.0, 0.0, 0.0, 0.0, 0.0, 0.0, 0.0, 0.0, 0.0, 0.0, 0.0, 0.0, 0.0, 0.0, 0.0, 0.0, 0.0, 0.0, 0.0, 0.0, 0.0, 0.0, 0.0, 0.0, 0.0, 0.0, 0.0, 0.0, 0.0, 0.0, 0.0, 0.0, 0.0, 0.0, 0.0, 0.0, 0.0, 0.0, 0.0, 0.0, 0.0, 0.0, 0.0, 0.0, 0.0, 0.0, 0.0, 0.0, 0.0, 0.0, 0.0, 0.0, 0.0, 0.0, 0.0, 0.0, 0.0, 0.0, 0.0, 0.0, 0.0, 0.0, 0.0, 0.0, 0.0, 0.0, 0.0, 0.0, 0.0, 0.0, 0.0, 0.0, 0.0, 0.0, 0.0, 0.0, 0.0, 0.0, 0.0, 0.0, 0.0, 0.0, 0.0, 0.0, 0.0, 0.0, 0.0, 0.0, 0.0])
me_plane_002.update()
me_plane_001 = bpy.data.meshes.new('Plane.001')
me_plane_001.from_pydata([(0.8218, 1.92, 0.161), (0.8834, 1.764, 0.2365), (0.933, 1.893, 0.06335), (0.7273, 2.022, 0.2057), (0.7062, 2.036, 0.2119), (0.734, 1.953, 0.223), (0.7051, 1.98, 0.2211), (0.734, 1.783, 0.2578), (0.8834, 1.602, 0.2847), (0.7052, 1.808, 0.2541), (0.734, 1.612, 0.2965), (0.8834, 1.44, 0.3263), (0.7052, 1.636, 0.2923), (0.7186, 1.412, 0.3189), (0.814, 1.191, 0.3436), (0.7052, 1.443, 0.3154), (0.933, 1.265, 0.2808), (0.933, 1.414, 0.2147), (0.9312, 1.261, 0.2559), (0.9396, 1.241, 0.1376), (0.9312, 1.406, 0.1941), (0.9396, 1.37, 0.09681), (0.9312, 1.568, 0.1459), (0.9396, 1.533, 0.05994), (0.933, 1.576, 0.1665), (0.9312, 1.73, 0.09774), (0.9396, 1.693, 0.0004263), (0.933, 1.737, 0.1183), (0.9312, 1.897, 0.03998), (0.9396, 1.916, -0.07064), (0.8911, 2.159, 0.03903), (0.8763, 2.16, 0.058), (0.9611, 2.151, -0.05079), (0.6854, 2.274, 0.06529), (0.6935, 2.249, -0.004501), (0.6836, 2.28, 0.08055), (0.6988, 2.284, -0.1969), (0.9611, 2.149, -0.2403), (0.705, 2.299, -0.3618), (0.7057, 2.3, -0.3789), (0.9611, 2.155, -0.3998), (0.9109, 2.156, -0.4164), (0.9396, 2.04, -0.4088), (0.9396, 2.009, -0.261), (0.9396, 2.043, -0.4242), (0.9648, 1.863, -0.4351), (0.9648, 1.865, -0.4468), (0.9648, 1.859, -0.3057), (0.9648, 1.805, -0.1823), (0.9648, 1.701, -0.03504), (0.9648, 1.524, 0.05484), (0.9648, 1.269, 0.04915), (0.9648, 1.118, -0.007393), (0.9648, 1.071, -0.09345), (0.9648, 1.017, -0.1192), (0.9648, 0.9575, -0.2929), (0.9648, 0.8719, -0.3064), (0.9648, 0.949, -0.4507), (0.9648, 0.735, -0.4529), (0.9648, 1.796, -0.4379), (0.9648, 1.797, -0.447), (0.9648, 1.796, -0.3223), (0.9648, 1.755, -0.2108), (0.9648, 1.661, -0.09048), (0.9648, 1.505, -0.01062), (0.9648, 1.287, -0.00577), (0.9648, 1.112, -0.1311), (0.9648, 1.021, -0.2893), (0.9648, 1.015, -0.4471), (-0.0004185, 1.796, -0.4379), (-0.0004185, 1.797, -0.447), (-0.0004185, 1.796, -0.3223), (-0.0004185, 1.755, -0.2108), (-0.0004185, 1.661, -0.09048), (-0.0004185, 1.505, -0.01062), (-0.0004185, 1.287, -0.00577), (-0.0004185, 1.112, -0.1311), (-0.0004185, 1.021, -0.2893), (-0.0004185, 1.015, -0.4471), (-0.0004185, 1.737, -0.1882), (0.698, 2.275, -0.1056), (0.9611, 2.151, -0.1227), (0.9396, 1.946, -0.1516), (0.9608, 1.823, -0.1647), (0.9648, 1.798, -0.1716), (0.9648, 1.737, -0.1882), (0.6979, 2.275, -0.1015), (0.9611, 2.151, -0.1183), (0.9396, 1.944, -0.1478), (0.9595, 1.829, -0.1587), (0.9648, 1.795, -0.1679), (0.9648, 1.786, -0.1703), (0.9648, 1.734, -0.1846), (-0.0004185, 1.734, -0.1846), (0.7073, 2.28, -0.1983), (0.7133, 2.294, -0.363), (0.7123, 2.295, -0.3801), (0.7066, 2.272, -0.1066), (0.7021, 2.265, 0.06315), (0.6993, 2.27, 0.07872), (0.7153, 2.241, -0.008268), (0.7196, 2.266, -0.1038), (0.3229, 2.467, -0.3271), (0.4994, 2.404, -0.3341), (0.2751, 2.468, -0.3271), (0.3245, 2.463, -0.3075), (0.2751, 2.464, -0.3078), (0.4971, 2.401, -0.3138), (0.3444, 2.418, -0.1107), (0.4713, 2.368, -0.1059), (0.2773, 2.422, -0.1214), (0.2136, 2.427, -0.1262), (0.119, 2.431, -0.1262), (0.2136, 2.464, -0.3078), (0.2136, 2.468, -0.3271), (0.119, 2.465, -0.3078), (0.119, 2.468, -0.3271), (0.0001812, 2.465, -0.3078), (0.0001812, 2.468, -0.3271), (0.0001812, 2.43, -0.1262), (0.6916, 2.272, -0.1068), (0.7003, 2.304, -0.3582), (0.7009, 2.305, -0.3737), (0.3429, 2.421, -0.1263), (0.2771, 2.425, -0.1362), (0.2136, 2.43, -0.1406), (0.119, 2.434, -0.1407), (0.0001812, 2.433, -0.1407), (0.4733, 2.371, -0.1225), (0.6923, 2.281, -0.1268), (0.4806, 2.38, -0.1807), (0.6947, 2.288, -0.1972), (0.3373, 2.434, -0.1815), (0.2765, 2.437, -0.1884), (0.2136, 2.44, -0.1915), (0.119, 2.443, -0.1915), (0.0001812, 2.443, -0.1915)], [], [(3, 5, 1, 0), (0, 1, 27, 2), (4, 6, 5, 3), (5, 7, 8, 1), (6, 9, 7, 5), (7, 10, 11, 8), (9, 12, 10, 7), (10, 13, 14, 11), (12, 15, 13, 10), (11, 14, 16, 17), (17, 16, 18, 20), (20, 18, 19, 21), (24, 17, 20, 22), (22, 20, 21, 23), (25, 22, 23, 26), (27, 24, 22, 25), (28, 25, 26, 29), (2, 27, 25, 28), (2, 28, 30, 31), (28, 29, 32, 30), (99, 98, 33, 35), (98, 100, 34, 33), (100, 101, 86, 34), (94, 95, 38, 36), (95, 96, 39, 38), (43, 42, 40, 37), (42, 44, 41, 40), (43, 47, 45, 42), (42, 45, 46, 44), (29, 89, 88), (29, 26, 49, 90, 89), (26, 23, 50, 49), (23, 21, 51, 50), (51, 52, 54, 53), (21, 19, 52, 51), (53, 54, 56, 55), (55, 56, 58, 57), (29, 88, 87, 32), (1, 8, 24, 27), (8, 11, 17, 24), (47, 48, 62, 61), (46, 45, 59, 60), (53, 55, 67, 66), (48, 84, 85, 62), (45, 47, 61, 59), (50, 51, 65, 64), (51, 53, 66, 65), (55, 57, 68, 67), (49, 50, 64, 63), (59, 61, 71, 69), (67, 68, 78, 77), (64, 65, 75, 74), (61, 62, 72, 71), (65, 66, 76, 75), (62, 85, 79, 72), (60, 59, 69, 70), (66, 67, 77, 76), (63, 64, 74, 73), (82, 83, 48, 47, 43), (97, 81, 37, 94), (92, 91, 90, 49, 63), (83, 84, 48), (81, 82, 43, 37), (93, 92, 63, 73), (80, 97, 94, 36), (40, 41, 96, 95), (37, 40, 95, 94), (32, 87, 101, 100), (30, 32, 100, 98), (31, 30, 98, 99), (107, 103, 102, 105), (105, 102, 104, 106), (132, 105, 106, 133), (130, 107, 105, 132), (133, 106, 113, 134), (134, 113, 115, 135), (113, 114, 116, 115), (106, 104, 114, 113), (116, 118, 117, 115), (126, 127, 119, 112), (129, 128, 109, 120), (122, 103, 107, 121), (131, 130, 128, 129), (135, 136, 127, 126), (111, 125, 126, 112), (110, 124, 125, 111), (109, 128, 123, 108), (108, 123, 124, 110), (38, 39, 122, 121), (115, 117, 136, 135), (121, 107, 130, 131), (125, 134, 135, 126), (124, 133, 134, 125), (128, 130, 132, 123), (123, 132, 133, 124), (38, 121, 131, 36), (36, 131, 129, 120, 80)])
me_plane_001.polygons.foreach_set('use_smooth', [True] * 97)
_k = {(0, 2): 1.0, (0, 3): 1.0, (3, 4): 1.0, (12, 15): 1.0, (33, 34): 1.0, (33, 35): 1.0, (31, 99): 1.0, (45, 46): 0.78039, (45, 47): 0.78039, (47, 48): 0.78039, (49, 90): 0.78039, (49, 50): 0.78039, (50, 51): 0.78039, (51, 53): 0.78039, (53, 55): 0.78039, (55, 57): 0.78039, (2, 31): 1.0, (9, 12): 1.0, (6, 9): 1.0, (4, 6): 1.0, (59, 60): 0.78039, (59, 61): 0.78039, (61, 62): 0.78039, (63, 92): 0.78039, (63, 64): 0.78039, (64, 65): 0.78039, (65, 66): 0.78039, (66, 67): 0.78039, (67, 68): 0.78039, (69, 70): 0.78039, (69, 71): 0.78039, (71, 72): 0.78039, (73, 93): 0.78039, (73, 74): 0.78039, (74, 75): 0.78039, (75, 76): 0.78039, (76, 77): 0.78039, (77, 78): 0.78039, (34, 86): 1.0, (72, 79): 0.78039, (62, 85): 0.78039, (48, 84): 0.78039, (35, 99): 1.0, (108, 109): 0.38039, (108, 110): 0.38039, (110, 111): 0.38039, (111, 112): 0.38039, (112, 119): 0.38039, (109, 120): 0.38039}
me_plane_001.attributes.new('crease_edge', 'FLOAT', 'EDGE').data.foreach_set('value', [_k.get((min(e.vertices), max(e.vertices)), 0.0) for e in me_plane_001.edges])
_uv = me_plane_001.uv_layers.new(name='UVMap')
_uv.uv.foreach_set('vector', [0.0, 0.0, 0.0, 0.0, 0.0, 0.0, 0.0, 0.0, 0.0, 0.0, 0.0, 0.0, 0.0, 0.0, 0.0, 0.0, 0.0, 0.0, 0.0, 0.0, 0.0, 0.0, 0.0, 0.0, 0.0, 0.0, 0.0, 0.0, 0.0, 0.0, 0.0, 0.0, 0.0, 0.0, 0.0, 0.0, 0.0, 0.0, 0.0, 0.0, 0.0, 0.0, 0.0, 0.0, 0.0, 0.0, 0.0, 0.0, 0.0, 0.0, 0.0, 0.0, 0.0, 0.0, 0.0, 0.0, 0.0, 0.0, 0.0, 0.0, 0.0, 0.0, 0.0, 0.0, 0.0, 0.0, 0.0, 0.0, 0.0, 0.0, 0.0, 0.0, 0.0, 0.0, 0.0, 0.0, 0.0, 0.0, 0.0, 0.0, 0.0, 0.0, 0.0, 0.0, 0.0, 0.0, 0.0, 0.0, 0.0, 0.0, 0.0, 0.0, 0.0, 0.0, 0.0, 0.0, 0.0, 0.0, 0.0, 0.0, 0.0, 0.0, 0.0, 0.0, 0.0, 0.0, 0.0, 0.0, 0.0, 0.0, 0.0, 0.0, 0.0, 0.0, 0.0, 0.0, 0.0, 0.0, 0.0, 0.0, 0.0, 0.0, 0.0, 0.0, 0.0, 0.0, 0.0, 0.0, 0.0, 0.0, 0.0, 0.0, 0.0, 0.0, 0.0, 0.0, 0.0, 0.0, 0.0, 0.0, 0.0, 0.0, 0.0, 0.0, 0.0, 0.0, 0.0, 0.0, 0.0, 0.0, 0.0, 0.0, 0.0, 0.0, 0.0, 0.0, 0.0, 0.0, 0.0, 0.0, 0.0, 0.0, 0.0, 0.0, 0.0, 0.0, 0.0, 0.0, 0.0, 0.0, 0.0, 0.0, 0.0, 0.0, 0.0, 0.0, 0.0, 0.0, 0.0, 0.0, 0.0, 0.0, 0.0, 0.0, 0.0, 0.0, 0.0, 0.0, 0.0, 0.0, 0.0, 0.0, 0.0, 0.0, 0.0, 0.0, 0.0, 0.0, 0.0, 0.0, 0.0, 0.0, 0.0, 0.0, 0.0, 0.0, 0.0, 0.0, 0.0, 0.0, 0.0, 0.0, 0.0, 0.0, 0.0, 0.0, 0.0, 0.0, 0.0, 0.0, 0.0, 0.0, 0.0, 0.0, 0.0, 0.0, 0.0, 0.0, 0.0, 0.0, 0.0, 0.0, 0.0, 0.0, 0.0, 0.0, 0.0, 0.0, 0.0, 0.0, 0.0, 0.0, 0.0, 0.0, 0.0, 0.0, 0.0, 0.0, 0.0, 0.0, 0.0, 0.0, 0.0, 0.0, 0.0, 0.0, 0.0, 0.0, 0.0, 0.0, 0.0, 0.0, 0.0, 0.0, 0.0, 0.0, 0.0, 0.0, 0.0, 0.0, 0.0, 0.0, 0.0, 0.0, 0.0, 0.0, 0.0, 0.0, 0.0, 0.0, 0.0, 0.0, 0.0, 0.0, 0.0, 0.0, 0.0, 0.0, 0.0, 0.0, 0.0, 0.0, 0.0, 0.0, 0.0, 0.0, 0.0, 0.0, 0.0, 0.0, 0.0, 0.0, 0.0, 0.0, 0.0, 0.0, 0.0, 0.0, 0.0, 0.0, 0.0, 0.0, 0.0, 0.0, 0.0, 0.0, 0.0, 0.0, 0.0, 0.0, 0.0, 0.0, 0.0, 0.0, 0.0, 0.0, 0.0, 0.0, 0.0, 0.0, 0.0, 0.0, 0.0, 0.0, 0.0, 0.0, 0.0, 0.0, 0.0, 0.0, 0.0, 0.0, 0.0, 0.0, 0.0, 0.0, 0.0, 0.0, 0.0, 0.0, 0.0, 0.0, 0.0, 0.0, 0.0, 0.0, 0.0, 0.0, 0.0, 0.0, 0.0, 0.0, 0.0, 0.0, 0.0, 0.0, 0.0, 0.0, 0.0, 0.0, 0.0, 0.0, 0.0, 0.0, 0.0, 0.0, 0.0, 0.0, 0.0, 0.0, 0.0, 0.0, 0.0, 0.0, 0.0, 0.0, 0.0, 0.0, 0.0, 0.0, 0.0, 0.0, 0.0, 0.0, 0.0, 0.0, 0.0, 0.0, 0.0, 0.0, 0.0, 0.0, 0.0, 0.0, 0.0, 0.0, 0.0, 0.0, 0.0, 0.0, 0.0, 0.0, 0.0, 0.0, 0.0, 0.0, 0.0, 0.0, 0.0, 0.0, 0.0, 0.0, 0.0, 0.0, 0.0, 0.0, 0.0, 0.0, 0.0, 0.0, 0.0, 0.0, 0.0, 0.0, 0.0, 0.0, 0.0, 0.0, 0.0, 0.0, 0.0, 0.0, 0.0, 0.0, 0.0, 0.0, 0.0, 0.0, 0.0, 0.0, 0.0, 0.0, 0.0, 0.0, 0.0, 0.0, 0.0, 0.0, 0.0, 0.0, 0.0, 0.0, 0.0, 0.0, 0.0, 0.0, 0.0, 0.0, 0.0, 0.0, 0.0, 0.0, 0.0, 0.0, 0.0, 0.0, 0.0, 0.0, 0.0, 0.0, 0.0, 0.0, 0.0, 0.0, 0.0, 0.0, 0.0, 0.0, 0.0, 0.0, 0.0, 0.0, 0.0, 0.0, 0.0, 0.0, 0.0, 0.0, 0.0, 0.0, 0.0, 0.0, 0.0, 0.0, 0.0, 0.0, 0.0, 0.0, 0.0, 0.0, 0.0, 0.0, 0.0, 0.0, 0.0, 0.0, 0.0, 0.0, 0.0, 0.0, 0.0, 0.0, 0.0, 0.0, 0.0, 0.0, 0.0, 0.0, 0.0, 0.0, 0.0, 0.0, 0.0, 0.0, 0.0, 0.0, 0.0, 0.0, 0.0, 0.0, 0.0, 0.0, 0.0, 0.0, 0.0, 0.0, 0.0, 0.0, 0.0, 0.0, 0.0, 0.0, 0.0, 0.0, 0.0, 0.0, 0.0, 0.0, 0.0, 0.0, 0.0, 0.0, 0.0, 0.0, 0.0, 0.0, 0.0, 0.0, 0.0, 0.0, 0.0, 0.0, 0.0, 0.0, 0.0, 0.0, 0.0, 0.0, 0.0, 0.0, 0.0, 0.0, 0.0, 0.0, 0.0, 0.0, 0.0, 0.0, 0.0, 0.0, 0.0, 0.0, 0.0, 0.0, 0.0, 0.0, 0.0, 0.0, 0.0, 0.0, 0.0, 0.0, 0.0, 0.0, 0.0, 0.0, 0.0, 0.0, 0.0, 0.0, 0.0, 0.0, 0.0, 0.0, 0.0, 0.0, 0.0, 0.0, 0.0, 0.0, 0.0, 0.0, 0.0, 0.0, 0.0, 0.0, 0.0, 0.0, 0.0, 0.0, 0.0, 0.0, 0.0, 0.0, 0.0, 0.0, 0.0, 0.0, 0.0, 0.0, 0.0, 0.0, 0.0, 0.0, 0.0, 0.0, 0.0, 0.0, 0.0, 0.0, 0.0, 0.0, 0.0, 0.0, 0.0, 0.0, 0.0, 0.0, 0.0, 0.0, 0.0, 0.0, 0.0, 0.0, 0.0, 0.0, 0.0, 0.0, 0.0, 0.0, 0.0, 0.0, 0.0, 0.0, 0.0, 0.0, 0.0, 0.0, 0.0, 0.0, 0.0, 0.0, 0.0, 0.0, 0.0, 0.0, 0.0, 0.0, 0.0, 0.0, 0.0, 0.0, 0.0, 0.0, 0.0, 0.0, 0.0, 0.0, 0.0, 0.0, 0.0, 0.0, 0.0, 0.0, 0.0, 0.0, 0.0, 0.0, 0.0, 0.0, 0.0, 0.0, 0.0, 0.0, 0.0, 0.0, 0.0, 0.0, 0.0, 0.0, 0.0, 0.0, 0.0, 0.0, 0.0, 0.0, 0.0, 0.0, 0.0, 0.0, 0.0, 0.0, 0.0, 0.0, 0.0, 0.0, 0.0, 0.0, 0.0, 0.0, 0.0, 0.0, 0.0, 0.0, 0.0, 0.0, 0.0, 0.0, 0.0, 0.0, 0.0, 0.0, 0.0, 0.0, 0.0, 0.0, 0.0, 0.0, 0.0, 0.0, 0.0, 0.0, 0.0, 0.0, 0.0, 0.0, 0.0, 0.0, 0.0, 0.0, 0.0, 0.0, 0.0, 0.0, 0.0, 0.0, 0.0, 0.0, 0.0, 0.0])
me_plane_001.update()

# ---- objects
ob_light = bpy.data.objects.new('Light', light_light)
ob_camera = bpy.data.objects.new('Camera', cam_camera)
ob_empty = bpy.data.objects.new('Empty', None)
ob_empty_001 = bpy.data.objects.new('Empty.001', None)
ob_empty_002 = bpy.data.objects.new('Empty.002', None)
ob_empty_003 = bpy.data.objects.new('Empty.003', None)
ob_body_top = bpy.data.objects.new('body_top', me_plane)
ob_trunk = bpy.data.objects.new('trunk', me_plane_002)
ob_body_back = bpy.data.objects.new('body_back', me_plane_001)

# ---- transforms, parenting, visibility, modifiers, constraints
ob_light.location = (4.076, 1.005, 5.904)
ob_light.rotation_euler = (0.6503, 0.05522, 1.866)
ob_light.lock_rotations_4d = False
ob_light.empty_display_type = 'ARROWS'
ob_light.color = (0.0, 0.0, 0.0, 0.0)
ob_light.lineart.crease_threshold = 0.0
ob_camera.location = (7.359, -6.926, 4.958)
ob_camera.rotation_euler = (1.109, 0.0, 0.8149)
ob_camera.lock_rotations_4d = False
ob_camera.empty_display_type = 'ARROWS'
ob_camera.color = (0.0, 0.0, 0.0, 0.0)
ob_camera.display_type = 'WIRE'
ob_camera.lineart.crease_threshold = 0.0
ob_empty.location = (-0.01094, 0.0, 0.0)
ob_empty.rotation_euler = (1.571, -0.0, -0.0)
ob_empty.scale = (0.4534, 0.4534, 0.4534)
ob_empty.empty_display_type = 'IMAGE'
ob_empty.empty_display_size = 5.0
ob_empty.empty_image_depth = 'BACK'
ob_empty.show_empty_image_perspective = False
ob_empty.use_empty_image_alpha = True
ob_empty.empty_image_side = 'FRONT'
ob_empty.color = (1.0, 1.0, 1.0, 0.7)
ob_empty_001.location = (0.0, 0.0, 0.0)
ob_empty_001.rotation_euler = (1.571, -0.0, 1.571)
ob_empty_001.scale = (1.029, 1.029, 1.029)
ob_empty_001.empty_display_type = 'IMAGE'
ob_empty_001.empty_display_size = 5.0
ob_empty_001.empty_image_depth = 'BACK'
ob_empty_001.show_empty_image_perspective = False
ob_empty_001.use_empty_image_alpha = True
ob_empty_001.empty_image_side = 'FRONT'
ob_empty_001.color = (1.0, 1.0, 1.0, 0.7)
ob_empty_002.location = (0.0, 0.0, 0.0)
ob_empty_002.rotation_euler = (0.0, -0.0, 1.571)
ob_empty_002.scale = (1.021, 1.021, 1.021)
ob_empty_002.empty_display_type = 'IMAGE'
ob_empty_002.empty_display_size = 5.0
ob_empty_002.empty_image_depth = 'BACK'
ob_empty_002.show_empty_image_perspective = False
ob_empty_002.use_empty_image_alpha = True
ob_empty_002.empty_image_side = 'FRONT'
ob_empty_002.color = (1.0, 1.0, 1.0, 0.7)
ob_empty_003.location = (0.0, 0.0, 0.0)
ob_empty_003.rotation_euler = (1.571, 0.0, 3.142)
ob_empty_003.scale = (0.4541, 0.4541, 0.4541)
ob_empty_003.empty_display_type = 'IMAGE'
ob_empty_003.empty_display_size = 5.0
ob_empty_003.empty_image_depth = 'BACK'
ob_empty_003.show_empty_image_perspective = False
ob_empty_003.use_empty_image_alpha = True
ob_empty_003.empty_image_side = 'FRONT'
ob_empty_003.color = (1.0, 1.0, 1.0, 0.7)
ob_body_top.location = (0.0, 0.0, 0.0)
_m = ob_body_top.modifiers.new('Mirror', 'MIRROR')
_m = ob_body_top.modifiers.new('Solidify', 'SOLIDIFY')
_m.thickness = 0.035
_m.edge_crease_outer = 0.36
_m.edge_crease_rim = 0.36
_m = ob_body_top.modifiers.new('Subdivision', 'SUBSURF')
_m.levels = 2
_m.show_only_control_edges = False
_m = ob_body_top.modifiers.new('Auto Smooth', 'NODES')
_m.node_group = ng_auto_smooth
_gi = [s.identifier for s in ng_auto_smooth.interface.items_tree if s.item_type == 'SOCKET' and s.in_out == 'INPUT']
_m[_gi[1]] = 1.604  # Angle
ob_trunk.location = (0.0, 0.0, 0.0)
_m = ob_trunk.modifiers.new('Mirror', 'MIRROR')
_m = ob_trunk.modifiers.new('Solidify', 'SOLIDIFY')
_m.thickness = 0.035
_m.edge_crease_outer = 0.36
_m.edge_crease_rim = 0.36
_m = ob_trunk.modifiers.new('Subdivision', 'SUBSURF')
_m.levels = 2
_m.show_only_control_edges = False
ob_body_back.location = (0.0, 0.0, 0.0)
_m = ob_body_back.modifiers.new('Mirror', 'MIRROR')
_m = ob_body_back.modifiers.new('Solidify', 'SOLIDIFY')
_m.thickness = 0.035
_m.edge_crease_outer = 0.36
_m.edge_crease_rim = 0.36
_m = ob_body_back.modifiers.new('Subdivision', 'SUBSURF')
_m.levels = 3
_m.show_only_control_edges = False

# ---- collection membership
col_collection.objects.link(ob_light)
col_collection.objects.link(ob_camera)
col_refs.objects.link(ob_empty)
col_refs.objects.link(ob_empty_001)
col_refs.objects.link(ob_empty_002)
col_refs.objects.link(ob_empty_003)
col_car_body.objects.link(ob_body_top)
col_car_body.objects.link(ob_trunk)
col_car_body.objects.link(ob_body_back)

# ---- scene / render settings (as saved in the file)
scene.camera = ob_camera
scene.frame_start = 1; scene.frame_end = 250; scene.frame_set(1)
scene.render.engine = 'BLENDER_EEVEE_NEXT'
scene.cycles.sampling_pattern = 'TABULATED_SOBOL'
scene.cycles.use_light_tree = False
scene.view_settings.view_transform = 'Filmic'
bpy.context.view_layer.update()

